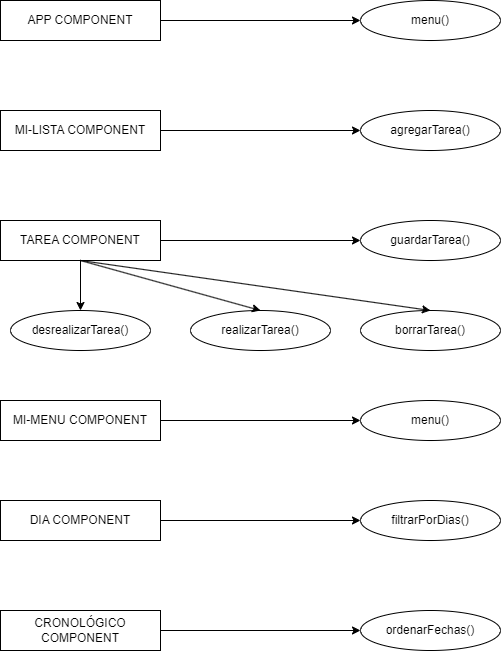

The diagram above was exported from draw.io. Its source (the exported page's mxGraphModel, read from the mxfile embedded in the PNG):
<mxGraphModel dx="1036" dy="606" grid="1" gridSize="10" guides="1" tooltips="1" connect="1" arrows="1" fold="1" page="1" pageScale="1" pageWidth="827" pageHeight="1169" math="0" shadow="0">
  <root>
    <mxCell id="0" />
    <mxCell id="1" parent="0" />
    <mxCell id="Q3_2UV1iRU41cToa3FPo-1" value="" style="rounded=0;whiteSpace=wrap;html=1;" vertex="1" parent="1">
      <mxGeometry x="110" y="100" width="160" height="40" as="geometry" />
    </mxCell>
    <mxCell id="Q3_2UV1iRU41cToa3FPo-2" value="APP COMPONENT" style="text;html=1;strokeColor=none;fillColor=none;align=center;verticalAlign=middle;whiteSpace=wrap;rounded=0;" vertex="1" parent="1">
      <mxGeometry x="120" y="105" width="140" height="30" as="geometry" />
    </mxCell>
    <mxCell id="Q3_2UV1iRU41cToa3FPo-32" value="" style="ellipse;whiteSpace=wrap;html=1;" vertex="1" parent="1">
      <mxGeometry x="470" y="100" width="140" height="40" as="geometry" />
    </mxCell>
    <mxCell id="Q3_2UV1iRU41cToa3FPo-33" value="menu()" style="text;html=1;strokeColor=none;fillColor=none;align=center;verticalAlign=middle;whiteSpace=wrap;rounded=0;" vertex="1" parent="1">
      <mxGeometry x="510" y="105" width="60" height="30" as="geometry" />
    </mxCell>
    <mxCell id="Q3_2UV1iRU41cToa3FPo-34" value="" style="rounded=0;whiteSpace=wrap;html=1;" vertex="1" parent="1">
      <mxGeometry x="110" y="210" width="160" height="40" as="geometry" />
    </mxCell>
    <mxCell id="Q3_2UV1iRU41cToa3FPo-35" value="MI-LISTA COMPONENT" style="text;html=1;strokeColor=none;fillColor=none;align=center;verticalAlign=middle;whiteSpace=wrap;rounded=0;" vertex="1" parent="1">
      <mxGeometry x="120" y="215" width="140" height="30" as="geometry" />
    </mxCell>
    <mxCell id="Q3_2UV1iRU41cToa3FPo-38" value="" style="ellipse;whiteSpace=wrap;html=1;" vertex="1" parent="1">
      <mxGeometry x="470" y="210" width="140" height="40" as="geometry" />
    </mxCell>
    <mxCell id="Q3_2UV1iRU41cToa3FPo-39" value="agregarTarea()" style="text;html=1;strokeColor=none;fillColor=none;align=center;verticalAlign=middle;whiteSpace=wrap;rounded=0;" vertex="1" parent="1">
      <mxGeometry x="510" y="215" width="60" height="30" as="geometry" />
    </mxCell>
    <mxCell id="Q3_2UV1iRU41cToa3FPo-42" value="" style="rounded=0;whiteSpace=wrap;html=1;" vertex="1" parent="1">
      <mxGeometry x="110" y="320" width="160" height="40" as="geometry" />
    </mxCell>
    <mxCell id="Q3_2UV1iRU41cToa3FPo-43" value="TAREA COMPONENT" style="text;html=1;strokeColor=none;fillColor=none;align=center;verticalAlign=middle;whiteSpace=wrap;rounded=0;" vertex="1" parent="1">
      <mxGeometry x="120" y="325" width="140" height="30" as="geometry" />
    </mxCell>
    <mxCell id="Q3_2UV1iRU41cToa3FPo-44" value="" style="ellipse;whiteSpace=wrap;html=1;" vertex="1" parent="1">
      <mxGeometry x="470" y="320" width="140" height="40" as="geometry" />
    </mxCell>
    <mxCell id="Q3_2UV1iRU41cToa3FPo-45" value="guardarTarea()" style="text;html=1;strokeColor=none;fillColor=none;align=center;verticalAlign=middle;whiteSpace=wrap;rounded=0;" vertex="1" parent="1">
      <mxGeometry x="510" y="325" width="60" height="30" as="geometry" />
    </mxCell>
    <mxCell id="Q3_2UV1iRU41cToa3FPo-46" value="" style="ellipse;whiteSpace=wrap;html=1;" vertex="1" parent="1">
      <mxGeometry x="470" y="410" width="140" height="40" as="geometry" />
    </mxCell>
    <mxCell id="Q3_2UV1iRU41cToa3FPo-47" value="borrarTarea()" style="text;html=1;strokeColor=none;fillColor=none;align=center;verticalAlign=middle;whiteSpace=wrap;rounded=0;" vertex="1" parent="1">
      <mxGeometry x="510" y="415" width="60" height="30" as="geometry" />
    </mxCell>
    <mxCell id="Q3_2UV1iRU41cToa3FPo-48" value="" style="ellipse;whiteSpace=wrap;html=1;" vertex="1" parent="1">
      <mxGeometry x="120" y="410" width="140" height="40" as="geometry" />
    </mxCell>
    <mxCell id="Q3_2UV1iRU41cToa3FPo-49" value="desrealizarTarea()" style="text;html=1;strokeColor=none;fillColor=none;align=center;verticalAlign=middle;whiteSpace=wrap;rounded=0;" vertex="1" parent="1">
      <mxGeometry x="160" y="415" width="60" height="30" as="geometry" />
    </mxCell>
    <mxCell id="Q3_2UV1iRU41cToa3FPo-50" value="" style="ellipse;whiteSpace=wrap;html=1;" vertex="1" parent="1">
      <mxGeometry x="300" y="410" width="140" height="40" as="geometry" />
    </mxCell>
    <mxCell id="Q3_2UV1iRU41cToa3FPo-51" value="realizarTarea()" style="text;html=1;strokeColor=none;fillColor=none;align=center;verticalAlign=middle;whiteSpace=wrap;rounded=0;" vertex="1" parent="1">
      <mxGeometry x="340" y="415" width="60" height="30" as="geometry" />
    </mxCell>
    <mxCell id="Q3_2UV1iRU41cToa3FPo-52" value="" style="endArrow=classic;html=1;rounded=0;entryX=0;entryY=0.5;entryDx=0;entryDy=0;" edge="1" parent="1" target="Q3_2UV1iRU41cToa3FPo-32">
      <mxGeometry width="50" height="50" relative="1" as="geometry">
        <mxPoint x="270" y="120" as="sourcePoint" />
        <mxPoint x="320" y="70" as="targetPoint" />
      </mxGeometry>
    </mxCell>
    <mxCell id="Q3_2UV1iRU41cToa3FPo-53" value="" style="endArrow=classic;html=1;rounded=0;entryX=0;entryY=0.5;entryDx=0;entryDy=0;" edge="1" parent="1" target="Q3_2UV1iRU41cToa3FPo-38">
      <mxGeometry width="50" height="50" relative="1" as="geometry">
        <mxPoint x="270" y="230" as="sourcePoint" />
        <mxPoint x="320" y="180" as="targetPoint" />
      </mxGeometry>
    </mxCell>
    <mxCell id="Q3_2UV1iRU41cToa3FPo-54" value="" style="endArrow=classic;html=1;rounded=0;entryX=0;entryY=0.5;entryDx=0;entryDy=0;" edge="1" parent="1" target="Q3_2UV1iRU41cToa3FPo-44">
      <mxGeometry width="50" height="50" relative="1" as="geometry">
        <mxPoint x="270" y="340" as="sourcePoint" />
        <mxPoint x="320" y="290" as="targetPoint" />
      </mxGeometry>
    </mxCell>
    <mxCell id="Q3_2UV1iRU41cToa3FPo-55" value="" style="endArrow=classic;html=1;rounded=0;entryX=0.5;entryY=0;entryDx=0;entryDy=0;" edge="1" parent="1" target="Q3_2UV1iRU41cToa3FPo-46">
      <mxGeometry width="50" height="50" relative="1" as="geometry">
        <mxPoint x="190" y="360" as="sourcePoint" />
        <mxPoint x="240" y="310" as="targetPoint" />
      </mxGeometry>
    </mxCell>
    <mxCell id="Q3_2UV1iRU41cToa3FPo-56" value="" style="endArrow=classic;html=1;rounded=0;entryX=0.5;entryY=0;entryDx=0;entryDy=0;" edge="1" parent="1" target="Q3_2UV1iRU41cToa3FPo-50">
      <mxGeometry width="50" height="50" relative="1" as="geometry">
        <mxPoint x="190" y="360" as="sourcePoint" />
        <mxPoint x="370" y="350" as="targetPoint" />
      </mxGeometry>
    </mxCell>
    <mxCell id="Q3_2UV1iRU41cToa3FPo-57" value="" style="endArrow=classic;html=1;rounded=0;entryX=0.5;entryY=0;entryDx=0;entryDy=0;" edge="1" parent="1" target="Q3_2UV1iRU41cToa3FPo-48">
      <mxGeometry width="50" height="50" relative="1" as="geometry">
        <mxPoint x="190" y="360" as="sourcePoint" />
        <mxPoint x="240" y="310" as="targetPoint" />
      </mxGeometry>
    </mxCell>
    <mxCell id="Q3_2UV1iRU41cToa3FPo-58" value="" style="rounded=0;whiteSpace=wrap;html=1;" vertex="1" parent="1">
      <mxGeometry x="110" y="500" width="160" height="40" as="geometry" />
    </mxCell>
    <mxCell id="Q3_2UV1iRU41cToa3FPo-59" value="MI-MENU COMPONENT" style="text;html=1;strokeColor=none;fillColor=none;align=center;verticalAlign=middle;whiteSpace=wrap;rounded=0;" vertex="1" parent="1">
      <mxGeometry x="120" y="505" width="140" height="30" as="geometry" />
    </mxCell>
    <mxCell id="Q3_2UV1iRU41cToa3FPo-60" value="" style="rounded=0;whiteSpace=wrap;html=1;" vertex="1" parent="1">
      <mxGeometry x="110" y="600" width="160" height="40" as="geometry" />
    </mxCell>
    <mxCell id="Q3_2UV1iRU41cToa3FPo-61" value="DIA COMPONENT" style="text;html=1;strokeColor=none;fillColor=none;align=center;verticalAlign=middle;whiteSpace=wrap;rounded=0;" vertex="1" parent="1">
      <mxGeometry x="120" y="605" width="140" height="30" as="geometry" />
    </mxCell>
    <mxCell id="Q3_2UV1iRU41cToa3FPo-62" value="" style="ellipse;whiteSpace=wrap;html=1;" vertex="1" parent="1">
      <mxGeometry x="470" y="500" width="140" height="40" as="geometry" />
    </mxCell>
    <mxCell id="Q3_2UV1iRU41cToa3FPo-63" value="menu()" style="text;html=1;strokeColor=none;fillColor=none;align=center;verticalAlign=middle;whiteSpace=wrap;rounded=0;" vertex="1" parent="1">
      <mxGeometry x="510" y="505" width="60" height="30" as="geometry" />
    </mxCell>
    <mxCell id="Q3_2UV1iRU41cToa3FPo-64" value="" style="ellipse;whiteSpace=wrap;html=1;" vertex="1" parent="1">
      <mxGeometry x="470" y="600" width="140" height="40" as="geometry" />
    </mxCell>
    <mxCell id="Q3_2UV1iRU41cToa3FPo-65" value="filtrarPorDias()" style="text;html=1;strokeColor=none;fillColor=none;align=center;verticalAlign=middle;whiteSpace=wrap;rounded=0;" vertex="1" parent="1">
      <mxGeometry x="510" y="605" width="60" height="30" as="geometry" />
    </mxCell>
    <mxCell id="Q3_2UV1iRU41cToa3FPo-66" value="" style="rounded=0;whiteSpace=wrap;html=1;" vertex="1" parent="1">
      <mxGeometry x="110" y="710" width="160" height="40" as="geometry" />
    </mxCell>
    <mxCell id="Q3_2UV1iRU41cToa3FPo-67" value="CRONOLÓGICO COMPONENT" style="text;html=1;strokeColor=none;fillColor=none;align=center;verticalAlign=middle;whiteSpace=wrap;rounded=0;" vertex="1" parent="1">
      <mxGeometry x="120" y="715" width="140" height="30" as="geometry" />
    </mxCell>
    <mxCell id="Q3_2UV1iRU41cToa3FPo-70" value="" style="ellipse;whiteSpace=wrap;html=1;" vertex="1" parent="1">
      <mxGeometry x="470" y="710" width="140" height="40" as="geometry" />
    </mxCell>
    <mxCell id="Q3_2UV1iRU41cToa3FPo-71" value="ordenarFechas()" style="text;html=1;strokeColor=none;fillColor=none;align=center;verticalAlign=middle;whiteSpace=wrap;rounded=0;" vertex="1" parent="1">
      <mxGeometry x="510" y="715" width="60" height="30" as="geometry" />
    </mxCell>
    <mxCell id="Q3_2UV1iRU41cToa3FPo-72" value="" style="endArrow=classic;html=1;rounded=0;entryX=0;entryY=0.5;entryDx=0;entryDy=0;" edge="1" parent="1" target="Q3_2UV1iRU41cToa3FPo-62">
      <mxGeometry width="50" height="50" relative="1" as="geometry">
        <mxPoint x="270" y="520" as="sourcePoint" />
        <mxPoint x="320" y="470" as="targetPoint" />
      </mxGeometry>
    </mxCell>
    <mxCell id="Q3_2UV1iRU41cToa3FPo-73" value="" style="endArrow=classic;html=1;rounded=0;entryX=0;entryY=0.5;entryDx=0;entryDy=0;" edge="1" parent="1" target="Q3_2UV1iRU41cToa3FPo-64">
      <mxGeometry width="50" height="50" relative="1" as="geometry">
        <mxPoint x="270" y="620" as="sourcePoint" />
        <mxPoint x="320" y="570" as="targetPoint" />
      </mxGeometry>
    </mxCell>
    <mxCell id="Q3_2UV1iRU41cToa3FPo-74" value="" style="endArrow=classic;html=1;rounded=0;entryX=0;entryY=0.5;entryDx=0;entryDy=0;" edge="1" parent="1" target="Q3_2UV1iRU41cToa3FPo-70">
      <mxGeometry width="50" height="50" relative="1" as="geometry">
        <mxPoint x="270" y="730" as="sourcePoint" />
        <mxPoint x="320" y="680" as="targetPoint" />
      </mxGeometry>
    </mxCell>
  </root>
</mxGraphModel>